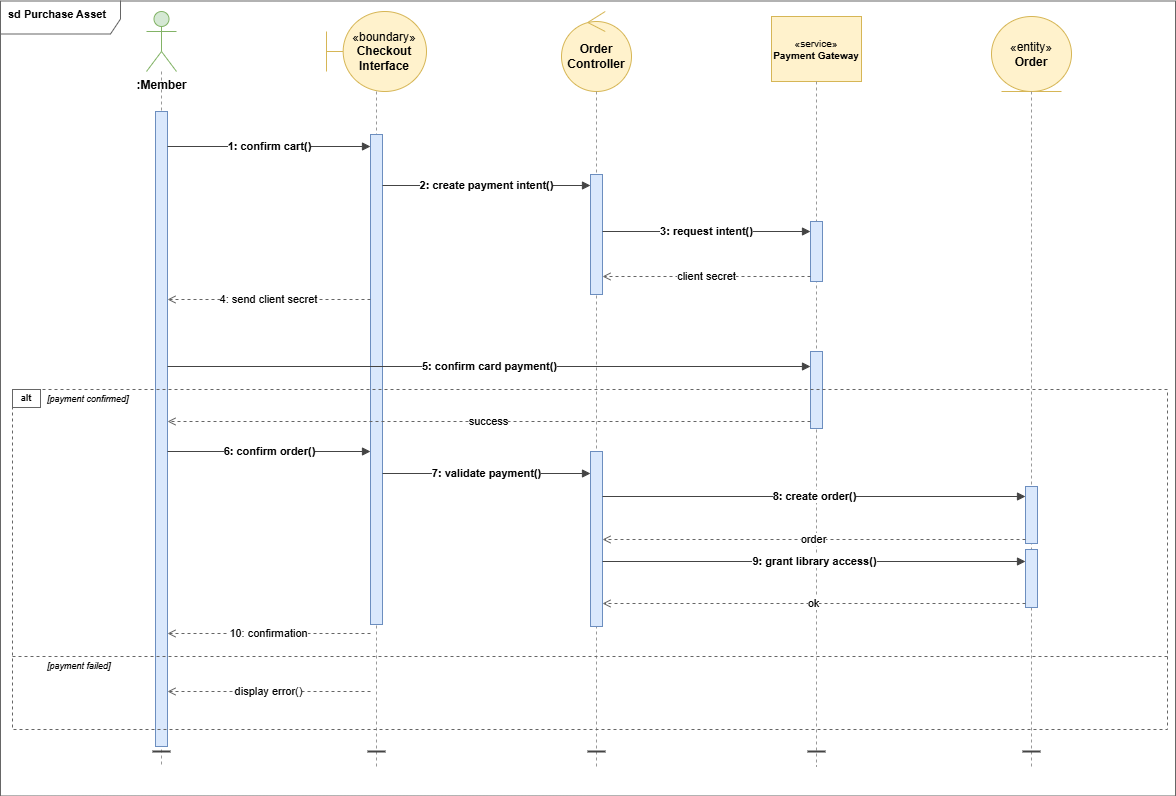

The diagram above was exported from draw.io. Its source (the exported page's mxGraphModel, read from the mxfile embedded in the PNG):
<mxGraphModel dx="1152" dy="854" grid="0" gridSize="10" guides="1" tooltips="1" connect="1" arrows="1" fold="1" page="1" pageScale="1" pageWidth="1200" pageHeight="820" math="0" shadow="0">
  <root>
    <mxCell id="0" />
    <mxCell id="1" parent="0" />
    <mxCell id="2" value="sd Purchase Asset" style="shape=umlFrame;whiteSpace=wrap;html=1;fontSize=11;fontStyle=1;align=left;verticalAlign=top;spacingLeft=6;fillColor=none;strokeColor=#666666;width=120;height=33;" parent="1" vertex="1">
      <mxGeometry x="13" y="9.5" width="1175" height="795" as="geometry" />
    </mxCell>
    <mxCell id="p1" value="&lt;b&gt;:Member&lt;/b&gt;" style="shape=umlActor;verticalLabelPosition=bottom;verticalAlign=top;html=1;fillColor=#d5e8d4;strokeColor=#82b366;" parent="1" vertex="1">
      <mxGeometry x="159" y="20" width="30" height="60" as="geometry" />
    </mxCell>
    <mxCell id="p2" value="«boundary»&lt;br/&gt;&lt;b&gt;Checkout Interface&lt;/b&gt;" style="shape=umlBoundary;whiteSpace=wrap;html=1;fillColor=#fff2cc;strokeColor=#d6b656;" parent="1" vertex="1">
      <mxGeometry x="339" y="20" width="100" height="80" as="geometry" />
    </mxCell>
    <mxCell id="p3" value="&lt;b&gt;Order Controller&lt;/b&gt;" style="ellipse;shape=umlControl;whiteSpace=wrap;html=1;fillColor=#fff2cc;strokeColor=#d6b656;" parent="1" vertex="1">
      <mxGeometry x="574" y="20" width="70" height="80" as="geometry" />
    </mxCell>
    <mxCell id="p4" value="«service»&lt;br/&gt;&lt;b&gt;Payment Gateway&lt;/b&gt;" style="rounded=0;whiteSpace=wrap;html=1;fillColor=#fff2cc;strokeColor=#d6b656;fontSize=10;align=center;" parent="1" vertex="1">
      <mxGeometry x="784" y="25" width="90" height="65" as="geometry" />
    </mxCell>
    <mxCell id="p5" value="«entity»&lt;br/&gt;&lt;b&gt;Order&lt;/b&gt;" style="ellipse;shape=umlEntity;whiteSpace=wrap;html=1;fillColor=#fff2cc;strokeColor=#d6b656;" parent="1" vertex="1">
      <mxGeometry x="1004" y="25" width="80" height="75" as="geometry" />
    </mxCell>
    <mxCell id="ll1" style="endArrow=none;dashed=1;strokeColor=#999999;html=1;" parent="1" source="p1" edge="1">
      <mxGeometry relative="1" as="geometry">
        <mxPoint x="174" y="100" as="sourcePoint" />
        <mxPoint x="174" y="775" as="targetPoint" />
      </mxGeometry>
    </mxCell>
    <mxCell id="ll2" style="endArrow=none;dashed=1;strokeColor=#999999;html=1;" parent="1" source="p2" edge="1">
      <mxGeometry relative="1" as="geometry">
        <mxPoint x="389" y="100" as="sourcePoint" />
        <mxPoint x="389" y="775" as="targetPoint" />
      </mxGeometry>
    </mxCell>
    <mxCell id="ll3" style="endArrow=none;dashed=1;strokeColor=#999999;html=1;" parent="1" source="p3" edge="1">
      <mxGeometry relative="1" as="geometry">
        <mxPoint x="609" y="100" as="sourcePoint" />
        <mxPoint x="609" y="775" as="targetPoint" />
      </mxGeometry>
    </mxCell>
    <mxCell id="ll4" style="endArrow=none;dashed=1;strokeColor=#999999;html=1;" parent="1" source="p4" edge="1">
      <mxGeometry relative="1" as="geometry">
        <mxPoint x="829" y="90" as="sourcePoint" />
        <mxPoint x="829" y="775" as="targetPoint" />
      </mxGeometry>
    </mxCell>
    <mxCell id="ll5" style="endArrow=none;dashed=1;strokeColor=#999999;html=1;" parent="1" source="p5" edge="1">
      <mxGeometry relative="1" as="geometry">
        <mxPoint x="1044" y="100" as="sourcePoint" />
        <mxPoint x="1044" y="775" as="targetPoint" />
      </mxGeometry>
    </mxCell>
    <mxCell id="a1" value="" style="rounded=0;fillColor=#dae8fc;strokeColor=#6c8ebf;html=1;" parent="1" vertex="1">
      <mxGeometry x="168" y="120" width="12" height="635" as="geometry" />
    </mxCell>
    <mxCell id="a2" value="" style="rounded=0;fillColor=#dae8fc;strokeColor=#6c8ebf;html=1;" parent="1" vertex="1">
      <mxGeometry x="383" y="143" width="12" height="490" as="geometry" />
    </mxCell>
    <mxCell id="a3a" value="" style="rounded=0;fillColor=#dae8fc;strokeColor=#6c8ebf;html=1;" parent="1" vertex="1">
      <mxGeometry x="603" y="183" width="12" height="120" as="geometry" />
    </mxCell>
    <mxCell id="a3b" value="" style="rounded=0;fillColor=#dae8fc;strokeColor=#6c8ebf;html=1;" parent="1" vertex="1">
      <mxGeometry x="603" y="460" width="12" height="175" as="geometry" />
    </mxCell>
    <mxCell id="a4a" value="" style="rounded=0;fillColor=#dae8fc;strokeColor=#6c8ebf;html=1;" parent="1" vertex="1">
      <mxGeometry x="823" y="230" width="12" height="60" as="geometry" />
    </mxCell>
    <mxCell id="a4b" value="" style="rounded=0;fillColor=#dae8fc;strokeColor=#6c8ebf;html=1;" parent="1" vertex="1">
      <mxGeometry x="823" y="360" width="12" height="77" as="geometry" />
    </mxCell>
    <mxCell id="a5a" value="" style="rounded=0;fillColor=#dae8fc;strokeColor=#6c8ebf;html=1;" parent="1" vertex="1">
      <mxGeometry x="1038" y="495" width="12" height="57" as="geometry" />
    </mxCell>
    <mxCell id="a5b" value="" style="rounded=0;fillColor=#dae8fc;strokeColor=#6c8ebf;html=1;" parent="1" vertex="1">
      <mxGeometry x="1038" y="558" width="12" height="58" as="geometry" />
    </mxCell>
    <mxCell id="m1" value="&lt;font style=&quot;font-size: 11px;&quot;&gt;1: confirm cart()&lt;/font&gt;" style="endArrow=block;endFill=1;strokeColor=#444444;fontSize=9;fontStyle=1;html=1;" parent="1" edge="1">
      <mxGeometry relative="1" as="geometry">
        <mxPoint x="180" y="155" as="sourcePoint" />
        <mxPoint x="383" y="155" as="targetPoint" />
      </mxGeometry>
    </mxCell>
    <mxCell id="m2" value="&lt;font style=&quot;font-size: 11px;&quot;&gt;2: create payment intent()&lt;/font&gt;" style="endArrow=block;endFill=1;strokeColor=#444444;fontSize=9;fontStyle=1;html=1;" parent="1" edge="1">
      <mxGeometry relative="1" as="geometry">
        <mxPoint x="395" y="194" as="sourcePoint" />
        <mxPoint x="603" y="194" as="targetPoint" />
      </mxGeometry>
    </mxCell>
    <mxCell id="m3" value="&lt;font style=&quot;font-size: 11px;&quot;&gt;3: request intent()&lt;/font&gt;" style="endArrow=block;endFill=1;strokeColor=#444444;fontSize=9;fontStyle=1;html=1;" parent="1" edge="1">
      <mxGeometry relative="1" as="geometry">
        <mxPoint x="615" y="240" as="sourcePoint" />
        <mxPoint x="823" y="240" as="targetPoint" />
      </mxGeometry>
    </mxCell>
    <mxCell id="r_secret" value="&lt;font style=&quot;font-size: 11px;&quot;&gt;client secret&lt;/font&gt;" style="endArrow=open;endFill=0;dashed=1;strokeColor=#666666;fontSize=9;html=1;" parent="1" edge="1">
      <mxGeometry relative="1" as="geometry">
        <mxPoint x="823" y="285" as="sourcePoint" />
        <mxPoint x="615" y="285" as="targetPoint" />
      </mxGeometry>
    </mxCell>
    <mxCell id="r4" value="&lt;font style=&quot;font-size: 11px;&quot;&gt;4: send client secret&lt;/font&gt;" style="endArrow=open;endFill=0;dashed=1;strokeColor=#666666;fontSize=9;html=1;" parent="1" edge="1">
      <mxGeometry relative="1" as="geometry">
        <mxPoint x="383" y="308" as="sourcePoint" />
        <mxPoint x="180" y="308" as="targetPoint" />
      </mxGeometry>
    </mxCell>
    <mxCell id="m5" value="&lt;font style=&quot;font-size: 11px;&quot;&gt;5: confirm card payment()&lt;/font&gt;" style="endArrow=block;endFill=1;strokeColor=#444444;fontSize=9;fontStyle=1;html=1;" parent="1" edge="1">
      <mxGeometry relative="1" as="geometry">
        <mxPoint x="180" y="375" as="sourcePoint" />
        <mxPoint x="823" y="375" as="targetPoint" />
      </mxGeometry>
    </mxCell>
    <mxCell id="af" value="" style="rounded=0;whiteSpace=wrap;html=1;fillColor=none;strokeColor=#666666;dashed=1;" parent="1" vertex="1">
      <mxGeometry x="25" y="398" width="1155" height="340" as="geometry" />
    </mxCell>
    <mxCell id="al" value="alt" style="rounded=0;whiteSpace=wrap;html=1;fillColor=#ffffff;strokeColor=#666666;fontSize=9;fontStyle=1;align=center;verticalAlign=middle;" parent="1" vertex="1">
      <mxGeometry x="25" y="398" width="28" height="18" as="geometry" />
    </mxCell>
    <mxCell id="bl1" value="[payment confirmed]" style="text;html=1;strokeColor=none;fillColor=none;align=left;verticalAlign=middle;fontSize=9;fontStyle=2;" parent="1" vertex="1">
      <mxGeometry x="58" y="398" width="160" height="20" as="geometry" />
    </mxCell>
    <mxCell id="r_success" value="&lt;font style=&quot;font-size: 11px;&quot;&gt;success&lt;/font&gt;" style="endArrow=open;endFill=0;dashed=1;strokeColor=#666666;fontSize=9;html=1;" parent="1" edge="1">
      <mxGeometry relative="1" as="geometry">
        <mxPoint x="823" y="430" as="sourcePoint" />
        <mxPoint x="180" y="430" as="targetPoint" />
      </mxGeometry>
    </mxCell>
    <mxCell id="m6" value="&lt;font style=&quot;font-size: 11px;&quot;&gt;6: confirm order()&lt;/font&gt;" style="endArrow=block;endFill=1;strokeColor=#444444;fontSize=9;fontStyle=1;html=1;" parent="1" edge="1">
      <mxGeometry relative="1" as="geometry">
        <mxPoint x="180" y="460" as="sourcePoint" />
        <mxPoint x="383" y="460" as="targetPoint" />
      </mxGeometry>
    </mxCell>
    <mxCell id="m7" value="&lt;font style=&quot;font-size: 11px;&quot;&gt;7: validate payment()&lt;/font&gt;" style="endArrow=block;endFill=1;strokeColor=#444444;fontSize=9;fontStyle=1;html=1;" parent="1" edge="1">
      <mxGeometry relative="1" as="geometry">
        <mxPoint x="395" y="482" as="sourcePoint" />
        <mxPoint x="603" y="482" as="targetPoint" />
      </mxGeometry>
    </mxCell>
    <mxCell id="m8" value="&lt;font style=&quot;font-size: 11px;&quot;&gt;8: create order()&lt;/font&gt;" style="endArrow=block;endFill=1;strokeColor=#444444;fontSize=9;fontStyle=1;html=1;" parent="1" edge="1">
      <mxGeometry relative="1" as="geometry">
        <mxPoint x="615" y="505" as="sourcePoint" />
        <mxPoint x="1038" y="505" as="targetPoint" />
      </mxGeometry>
    </mxCell>
    <mxCell id="r_order" value="&lt;font style=&quot;font-size: 11px;&quot;&gt;order&lt;/font&gt;" style="endArrow=open;endFill=0;dashed=1;strokeColor=#666666;fontSize=9;html=1;" parent="1" edge="1">
      <mxGeometry relative="1" as="geometry">
        <mxPoint x="1038" y="548" as="sourcePoint" />
        <mxPoint x="615" y="548" as="targetPoint" />
      </mxGeometry>
    </mxCell>
    <mxCell id="m9" value="&lt;font style=&quot;font-size: 11px;&quot;&gt;9: grant library access()&lt;/font&gt;" style="endArrow=block;endFill=1;strokeColor=#444444;fontSize=9;fontStyle=1;html=1;" parent="1" edge="1">
      <mxGeometry relative="1" as="geometry">
        <mxPoint x="615" y="570" as="sourcePoint" />
        <mxPoint x="1038" y="570" as="targetPoint" />
      </mxGeometry>
    </mxCell>
    <mxCell id="r_ok" value="&lt;font style=&quot;font-size: 11px;&quot;&gt;ok&lt;/font&gt;" style="endArrow=open;endFill=0;dashed=1;strokeColor=#666666;fontSize=9;html=1;" parent="1" edge="1">
      <mxGeometry relative="1" as="geometry">
        <mxPoint x="1038" y="612" as="sourcePoint" />
        <mxPoint x="615" y="612" as="targetPoint" />
      </mxGeometry>
    </mxCell>
    <mxCell id="r10" value="&lt;font style=&quot;font-size: 11px;&quot;&gt;10: confirmation&lt;/font&gt;" style="endArrow=open;endFill=0;dashed=1;strokeColor=#666666;fontSize=9;html=1;" parent="1" edge="1">
      <mxGeometry relative="1" as="geometry">
        <mxPoint x="383" y="642" as="sourcePoint" />
        <mxPoint x="180" y="642" as="targetPoint" />
      </mxGeometry>
    </mxCell>
    <mxCell id="div" style="endArrow=none;dashed=1;strokeColor=#666666;html=1;" parent="1" edge="1">
      <mxGeometry relative="1" as="geometry">
        <mxPoint x="25" y="665" as="sourcePoint" />
        <mxPoint x="1180" y="665" as="targetPoint" />
      </mxGeometry>
    </mxCell>
    <mxCell id="bl2" value="[payment failed]" style="text;html=1;strokeColor=none;fillColor=none;align=left;verticalAlign=middle;fontSize=9;fontStyle=2;" parent="1" vertex="1">
      <mxGeometry x="58" y="665" width="140" height="20" as="geometry" />
    </mxCell>
    <mxCell id="r_err" value="&lt;font style=&quot;font-size: 11px;&quot;&gt;display error()&lt;/font&gt;" style="endArrow=open;endFill=0;dashed=1;strokeColor=#666666;fontSize=9;html=1;" parent="1" edge="1">
      <mxGeometry relative="1" as="geometry">
        <mxPoint x="383" y="700" as="sourcePoint" />
        <mxPoint x="180" y="700" as="targetPoint" />
      </mxGeometry>
    </mxCell>
    <mxCell id="t1" style="endArrow=none;strokeColor=#444444;strokeWidth=2;html=1;" parent="1" edge="1">
      <mxGeometry relative="1" as="geometry">
        <mxPoint x="165" y="760" as="sourcePoint" />
        <mxPoint x="183" y="760" as="targetPoint" />
      </mxGeometry>
    </mxCell>
    <mxCell id="t2" style="endArrow=none;strokeColor=#444444;strokeWidth=2;html=1;" parent="1" edge="1">
      <mxGeometry relative="1" as="geometry">
        <mxPoint x="380" y="760" as="sourcePoint" />
        <mxPoint x="398" y="760" as="targetPoint" />
      </mxGeometry>
    </mxCell>
    <mxCell id="t3" style="endArrow=none;strokeColor=#444444;strokeWidth=2;html=1;" parent="1" edge="1">
      <mxGeometry relative="1" as="geometry">
        <mxPoint x="600" y="760" as="sourcePoint" />
        <mxPoint x="618" y="760" as="targetPoint" />
      </mxGeometry>
    </mxCell>
    <mxCell id="t4" style="endArrow=none;strokeColor=#444444;strokeWidth=2;html=1;" parent="1" edge="1">
      <mxGeometry relative="1" as="geometry">
        <mxPoint x="820" y="760" as="sourcePoint" />
        <mxPoint x="838" y="760" as="targetPoint" />
      </mxGeometry>
    </mxCell>
    <mxCell id="t5" style="endArrow=none;strokeColor=#444444;strokeWidth=2;html=1;" parent="1" edge="1">
      <mxGeometry relative="1" as="geometry">
        <mxPoint x="1035" y="760" as="sourcePoint" />
        <mxPoint x="1053" y="760" as="targetPoint" />
      </mxGeometry>
    </mxCell>
  </root>
</mxGraphModel>